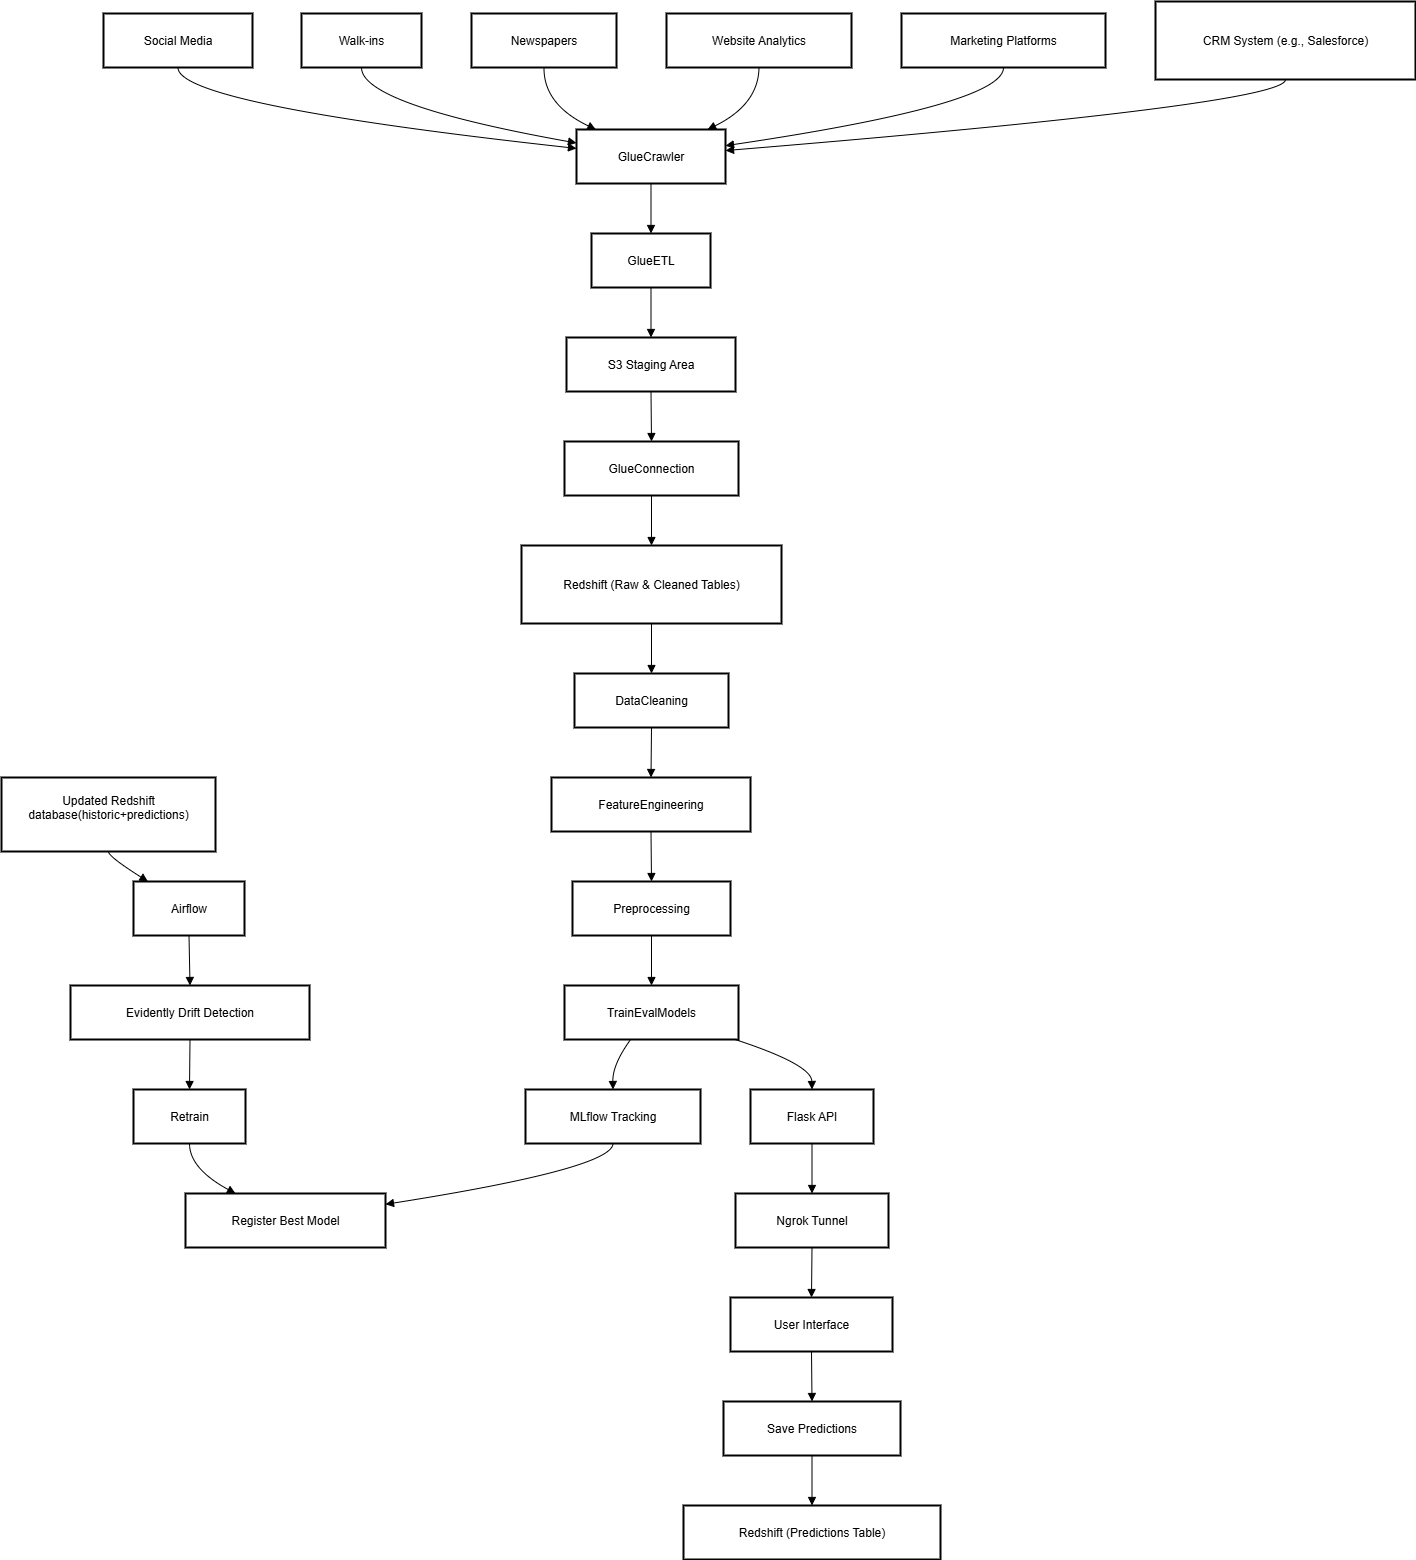

The diagram above was exported from draw.io. Its source (the exported page's mxGraphModel, read from the mxfile embedded in the PNG):
<mxGraphModel dx="1025" dy="417" grid="1" gridSize="10" guides="1" tooltips="1" connect="1" arrows="1" fold="1" page="1" pageScale="1" pageWidth="850" pageHeight="1100" math="0" shadow="0">
  <root>
    <mxCell id="0" />
    <mxCell id="1" parent="0" />
    <mxCell id="woK56YcqyNS1N8HLuiaG-268" value="CRM System (e.g., Salesforce)" style="whiteSpace=wrap;strokeWidth=2;" parent="1" vertex="1">
      <mxGeometry x="1174" y="1080" width="260" height="78" as="geometry" />
    </mxCell>
    <mxCell id="woK56YcqyNS1N8HLuiaG-269" value="Marketing Platforms" style="whiteSpace=wrap;strokeWidth=2;" parent="1" vertex="1">
      <mxGeometry x="920" y="1092" width="204" height="54" as="geometry" />
    </mxCell>
    <mxCell id="woK56YcqyNS1N8HLuiaG-270" value="Website Analytics" style="whiteSpace=wrap;strokeWidth=2;" parent="1" vertex="1">
      <mxGeometry x="685" y="1092" width="185" height="54" as="geometry" />
    </mxCell>
    <mxCell id="woK56YcqyNS1N8HLuiaG-271" value="Newspapers" style="whiteSpace=wrap;strokeWidth=2;" parent="1" vertex="1">
      <mxGeometry x="490" y="1092" width="145" height="54" as="geometry" />
    </mxCell>
    <mxCell id="woK56YcqyNS1N8HLuiaG-272" value="Walk-ins" style="whiteSpace=wrap;strokeWidth=2;" parent="1" vertex="1">
      <mxGeometry x="320" y="1092" width="120" height="54" as="geometry" />
    </mxCell>
    <mxCell id="woK56YcqyNS1N8HLuiaG-273" value="Social Media" style="whiteSpace=wrap;strokeWidth=2;" parent="1" vertex="1">
      <mxGeometry x="122" y="1092" width="149" height="54" as="geometry" />
    </mxCell>
    <mxCell id="woK56YcqyNS1N8HLuiaG-274" value="GlueCrawler" style="whiteSpace=wrap;strokeWidth=2;" parent="1" vertex="1">
      <mxGeometry x="595" y="1208" width="149" height="54" as="geometry" />
    </mxCell>
    <mxCell id="woK56YcqyNS1N8HLuiaG-275" value="GlueETL" style="whiteSpace=wrap;strokeWidth=2;" parent="1" vertex="1">
      <mxGeometry x="610" y="1312" width="119" height="54" as="geometry" />
    </mxCell>
    <mxCell id="woK56YcqyNS1N8HLuiaG-276" value="S3 Staging Area" style="whiteSpace=wrap;strokeWidth=2;" parent="1" vertex="1">
      <mxGeometry x="585" y="1416" width="169" height="54" as="geometry" />
    </mxCell>
    <mxCell id="woK56YcqyNS1N8HLuiaG-277" value="GlueConnection" style="whiteSpace=wrap;strokeWidth=2;" parent="1" vertex="1">
      <mxGeometry x="583" y="1520" width="174" height="54" as="geometry" />
    </mxCell>
    <mxCell id="woK56YcqyNS1N8HLuiaG-278" value="Redshift (Raw &amp; Cleaned Tables)" style="whiteSpace=wrap;strokeWidth=2;" parent="1" vertex="1">
      <mxGeometry x="540" y="1624" width="260" height="78" as="geometry" />
    </mxCell>
    <mxCell id="woK56YcqyNS1N8HLuiaG-279" value="DataCleaning" style="whiteSpace=wrap;strokeWidth=2;" parent="1" vertex="1">
      <mxGeometry x="593" y="1752" width="154" height="54" as="geometry" />
    </mxCell>
    <mxCell id="woK56YcqyNS1N8HLuiaG-280" value="FeatureEngineering" style="whiteSpace=wrap;strokeWidth=2;" parent="1" vertex="1">
      <mxGeometry x="570" y="1856" width="199" height="54" as="geometry" />
    </mxCell>
    <mxCell id="woK56YcqyNS1N8HLuiaG-281" value="Preprocessing" style="whiteSpace=wrap;strokeWidth=2;" parent="1" vertex="1">
      <mxGeometry x="591" y="1960" width="158" height="54" as="geometry" />
    </mxCell>
    <mxCell id="woK56YcqyNS1N8HLuiaG-282" value="TrainEvalModels" style="whiteSpace=wrap;strokeWidth=2;" parent="1" vertex="1">
      <mxGeometry x="583" y="2064" width="174" height="54" as="geometry" />
    </mxCell>
    <mxCell id="woK56YcqyNS1N8HLuiaG-283" value="MLflow Tracking" style="whiteSpace=wrap;strokeWidth=2;" parent="1" vertex="1">
      <mxGeometry x="544" y="2168" width="175" height="54" as="geometry" />
    </mxCell>
    <mxCell id="woK56YcqyNS1N8HLuiaG-284" value="Register Best Model" style="whiteSpace=wrap;strokeWidth=2;" parent="1" vertex="1">
      <mxGeometry x="204" y="2272" width="200" height="54" as="geometry" />
    </mxCell>
    <mxCell id="woK56YcqyNS1N8HLuiaG-285" value="Flask API" style="whiteSpace=wrap;strokeWidth=2;" parent="1" vertex="1">
      <mxGeometry x="769" y="2168" width="123" height="54" as="geometry" />
    </mxCell>
    <mxCell id="woK56YcqyNS1N8HLuiaG-286" value="Ngrok Tunnel" style="whiteSpace=wrap;strokeWidth=2;" parent="1" vertex="1">
      <mxGeometry x="754" y="2272" width="153" height="54" as="geometry" />
    </mxCell>
    <mxCell id="woK56YcqyNS1N8HLuiaG-287" value="User Interface" style="whiteSpace=wrap;strokeWidth=2;" parent="1" vertex="1">
      <mxGeometry x="749" y="2376" width="162" height="54" as="geometry" />
    </mxCell>
    <mxCell id="woK56YcqyNS1N8HLuiaG-288" value="Save Predictions" style="whiteSpace=wrap;strokeWidth=2;" parent="1" vertex="1">
      <mxGeometry x="742" y="2480" width="177" height="54" as="geometry" />
    </mxCell>
    <mxCell id="woK56YcqyNS1N8HLuiaG-289" value="Redshift (Predictions Table)" style="whiteSpace=wrap;strokeWidth=2;" parent="1" vertex="1">
      <mxGeometry x="702" y="2584" width="257" height="54" as="geometry" />
    </mxCell>
    <mxCell id="woK56YcqyNS1N8HLuiaG-291" value="Updated Redshift database(historic+predictions)&#10;" style="whiteSpace=wrap;strokeWidth=2;" parent="1" vertex="1">
      <mxGeometry x="20" y="1856" width="214" height="74" as="geometry" />
    </mxCell>
    <mxCell id="woK56YcqyNS1N8HLuiaG-292" value="Airflow" style="whiteSpace=wrap;strokeWidth=2;" parent="1" vertex="1">
      <mxGeometry x="152" y="1960" width="111" height="54" as="geometry" />
    </mxCell>
    <mxCell id="woK56YcqyNS1N8HLuiaG-293" value="Evidently Drift Detection" style="whiteSpace=wrap;strokeWidth=2;" parent="1" vertex="1">
      <mxGeometry x="89" y="2064" width="239" height="54" as="geometry" />
    </mxCell>
    <mxCell id="woK56YcqyNS1N8HLuiaG-294" value="Retrain" style="whiteSpace=wrap;strokeWidth=2;" parent="1" vertex="1">
      <mxGeometry x="152" y="2168" width="112" height="54" as="geometry" />
    </mxCell>
    <mxCell id="woK56YcqyNS1N8HLuiaG-295" value="" style="curved=1;startArrow=none;endArrow=block;exitX=0.5;exitY=1;entryX=1;entryY=0.39;rounded=0;" parent="1" source="woK56YcqyNS1N8HLuiaG-268" target="woK56YcqyNS1N8HLuiaG-274" edge="1">
      <mxGeometry relative="1" as="geometry">
        <Array as="points">
          <mxPoint x="1304" y="1183" />
        </Array>
      </mxGeometry>
    </mxCell>
    <mxCell id="woK56YcqyNS1N8HLuiaG-296" value="" style="curved=1;startArrow=none;endArrow=block;exitX=0.5;exitY=1;entryX=1;entryY=0.3;rounded=0;" parent="1" source="woK56YcqyNS1N8HLuiaG-269" target="woK56YcqyNS1N8HLuiaG-274" edge="1">
      <mxGeometry relative="1" as="geometry">
        <Array as="points">
          <mxPoint x="1022" y="1183" />
        </Array>
      </mxGeometry>
    </mxCell>
    <mxCell id="woK56YcqyNS1N8HLuiaG-297" value="" style="curved=1;startArrow=none;endArrow=block;exitX=0.5;exitY=1;entryX=0.88;entryY=0;rounded=0;" parent="1" source="woK56YcqyNS1N8HLuiaG-270" target="woK56YcqyNS1N8HLuiaG-274" edge="1">
      <mxGeometry relative="1" as="geometry">
        <Array as="points">
          <mxPoint x="777" y="1183" />
        </Array>
      </mxGeometry>
    </mxCell>
    <mxCell id="woK56YcqyNS1N8HLuiaG-298" value="" style="curved=1;startArrow=none;endArrow=block;exitX=0.5;exitY=1;entryX=0.13;entryY=0;rounded=0;" parent="1" source="woK56YcqyNS1N8HLuiaG-271" target="woK56YcqyNS1N8HLuiaG-274" edge="1">
      <mxGeometry relative="1" as="geometry">
        <Array as="points">
          <mxPoint x="562" y="1183" />
        </Array>
      </mxGeometry>
    </mxCell>
    <mxCell id="woK56YcqyNS1N8HLuiaG-299" value="" style="curved=1;startArrow=none;endArrow=block;exitX=0.5;exitY=1;entryX=0;entryY=0.25;rounded=0;" parent="1" source="woK56YcqyNS1N8HLuiaG-272" target="woK56YcqyNS1N8HLuiaG-274" edge="1">
      <mxGeometry relative="1" as="geometry">
        <Array as="points">
          <mxPoint x="380" y="1183" />
        </Array>
      </mxGeometry>
    </mxCell>
    <mxCell id="woK56YcqyNS1N8HLuiaG-300" value="" style="curved=1;startArrow=none;endArrow=block;exitX=0.5;exitY=1;entryX=0;entryY=0.35;rounded=0;" parent="1" source="woK56YcqyNS1N8HLuiaG-273" target="woK56YcqyNS1N8HLuiaG-274" edge="1">
      <mxGeometry relative="1" as="geometry">
        <Array as="points">
          <mxPoint x="196" y="1183" />
        </Array>
      </mxGeometry>
    </mxCell>
    <mxCell id="woK56YcqyNS1N8HLuiaG-301" value="" style="curved=1;startArrow=none;endArrow=block;exitX=0.5;exitY=1;entryX=0.5;entryY=0;rounded=0;" parent="1" source="woK56YcqyNS1N8HLuiaG-274" target="woK56YcqyNS1N8HLuiaG-275" edge="1">
      <mxGeometry relative="1" as="geometry">
        <Array as="points" />
      </mxGeometry>
    </mxCell>
    <mxCell id="woK56YcqyNS1N8HLuiaG-302" value="" style="curved=1;startArrow=none;endArrow=block;exitX=0.5;exitY=1;entryX=0.5;entryY=0;rounded=0;" parent="1" source="woK56YcqyNS1N8HLuiaG-275" target="woK56YcqyNS1N8HLuiaG-276" edge="1">
      <mxGeometry relative="1" as="geometry">
        <Array as="points" />
      </mxGeometry>
    </mxCell>
    <mxCell id="woK56YcqyNS1N8HLuiaG-303" value="" style="curved=1;startArrow=none;endArrow=block;exitX=0.5;exitY=1;entryX=0.5;entryY=0;rounded=0;" parent="1" source="woK56YcqyNS1N8HLuiaG-276" target="woK56YcqyNS1N8HLuiaG-277" edge="1">
      <mxGeometry relative="1" as="geometry">
        <Array as="points" />
      </mxGeometry>
    </mxCell>
    <mxCell id="woK56YcqyNS1N8HLuiaG-304" value="" style="curved=1;startArrow=none;endArrow=block;exitX=0.5;exitY=1;entryX=0.5;entryY=0;rounded=0;" parent="1" source="woK56YcqyNS1N8HLuiaG-277" target="woK56YcqyNS1N8HLuiaG-278" edge="1">
      <mxGeometry relative="1" as="geometry">
        <Array as="points" />
      </mxGeometry>
    </mxCell>
    <mxCell id="woK56YcqyNS1N8HLuiaG-305" value="" style="curved=1;startArrow=none;endArrow=block;exitX=0.5;exitY=1;entryX=0.5;entryY=0;rounded=0;" parent="1" source="woK56YcqyNS1N8HLuiaG-278" target="woK56YcqyNS1N8HLuiaG-279" edge="1">
      <mxGeometry relative="1" as="geometry">
        <Array as="points" />
      </mxGeometry>
    </mxCell>
    <mxCell id="woK56YcqyNS1N8HLuiaG-306" value="" style="curved=1;startArrow=none;endArrow=block;exitX=0.5;exitY=1;entryX=0.5;entryY=0;rounded=0;" parent="1" source="woK56YcqyNS1N8HLuiaG-279" target="woK56YcqyNS1N8HLuiaG-280" edge="1">
      <mxGeometry relative="1" as="geometry">
        <Array as="points" />
      </mxGeometry>
    </mxCell>
    <mxCell id="woK56YcqyNS1N8HLuiaG-307" value="" style="curved=1;startArrow=none;endArrow=block;exitX=0.5;exitY=1;entryX=0.5;entryY=0;rounded=0;" parent="1" source="woK56YcqyNS1N8HLuiaG-280" target="woK56YcqyNS1N8HLuiaG-281" edge="1">
      <mxGeometry relative="1" as="geometry">
        <Array as="points" />
      </mxGeometry>
    </mxCell>
    <mxCell id="woK56YcqyNS1N8HLuiaG-308" value="" style="curved=1;startArrow=none;endArrow=block;exitX=0.5;exitY=1;entryX=0.5;entryY=0;rounded=0;" parent="1" source="woK56YcqyNS1N8HLuiaG-281" target="woK56YcqyNS1N8HLuiaG-282" edge="1">
      <mxGeometry relative="1" as="geometry">
        <Array as="points" />
      </mxGeometry>
    </mxCell>
    <mxCell id="woK56YcqyNS1N8HLuiaG-309" value="" style="curved=1;startArrow=none;endArrow=block;exitX=0.38;exitY=1;entryX=0.5;entryY=0;rounded=0;" parent="1" source="woK56YcqyNS1N8HLuiaG-282" target="woK56YcqyNS1N8HLuiaG-283" edge="1">
      <mxGeometry relative="1" as="geometry">
        <Array as="points">
          <mxPoint x="631" y="2143" />
        </Array>
      </mxGeometry>
    </mxCell>
    <mxCell id="woK56YcqyNS1N8HLuiaG-310" value="" style="curved=1;startArrow=none;endArrow=block;exitX=0.5;exitY=1;entryX=1;entryY=0.2;rounded=0;" parent="1" source="woK56YcqyNS1N8HLuiaG-283" target="woK56YcqyNS1N8HLuiaG-284" edge="1">
      <mxGeometry relative="1" as="geometry">
        <Array as="points">
          <mxPoint x="631" y="2247" />
        </Array>
      </mxGeometry>
    </mxCell>
    <mxCell id="woK56YcqyNS1N8HLuiaG-311" value="" style="curved=1;startArrow=none;endArrow=block;exitX=0.98;exitY=1;entryX=0.5;entryY=0;rounded=0;" parent="1" source="woK56YcqyNS1N8HLuiaG-282" target="woK56YcqyNS1N8HLuiaG-285" edge="1">
      <mxGeometry relative="1" as="geometry">
        <Array as="points">
          <mxPoint x="830" y="2143" />
        </Array>
      </mxGeometry>
    </mxCell>
    <mxCell id="woK56YcqyNS1N8HLuiaG-312" value="" style="curved=1;startArrow=none;endArrow=block;exitX=0.5;exitY=1;entryX=0.5;entryY=0;rounded=0;" parent="1" source="woK56YcqyNS1N8HLuiaG-285" target="woK56YcqyNS1N8HLuiaG-286" edge="1">
      <mxGeometry relative="1" as="geometry">
        <Array as="points" />
      </mxGeometry>
    </mxCell>
    <mxCell id="woK56YcqyNS1N8HLuiaG-313" value="" style="curved=1;startArrow=none;endArrow=block;exitX=0.5;exitY=1;entryX=0.5;entryY=0;rounded=0;" parent="1" source="woK56YcqyNS1N8HLuiaG-286" target="woK56YcqyNS1N8HLuiaG-287" edge="1">
      <mxGeometry relative="1" as="geometry">
        <Array as="points" />
      </mxGeometry>
    </mxCell>
    <mxCell id="woK56YcqyNS1N8HLuiaG-314" value="" style="curved=1;startArrow=none;endArrow=block;exitX=0.5;exitY=1;entryX=0.5;entryY=0;rounded=0;" parent="1" source="woK56YcqyNS1N8HLuiaG-287" target="woK56YcqyNS1N8HLuiaG-288" edge="1">
      <mxGeometry relative="1" as="geometry">
        <Array as="points" />
      </mxGeometry>
    </mxCell>
    <mxCell id="woK56YcqyNS1N8HLuiaG-315" value="" style="curved=1;startArrow=none;endArrow=block;exitX=0.5;exitY=1;entryX=0.5;entryY=0;rounded=0;" parent="1" source="woK56YcqyNS1N8HLuiaG-288" target="woK56YcqyNS1N8HLuiaG-289" edge="1">
      <mxGeometry relative="1" as="geometry">
        <Array as="points" />
      </mxGeometry>
    </mxCell>
    <mxCell id="woK56YcqyNS1N8HLuiaG-317" value="" style="curved=1;startArrow=none;endArrow=block;exitX=0.5;exitY=1;entryX=0.13;entryY=0;rounded=0;" parent="1" source="woK56YcqyNS1N8HLuiaG-291" target="woK56YcqyNS1N8HLuiaG-292" edge="1">
      <mxGeometry relative="1" as="geometry">
        <Array as="points">
          <mxPoint x="127" y="1935" />
        </Array>
      </mxGeometry>
    </mxCell>
    <mxCell id="woK56YcqyNS1N8HLuiaG-318" value="" style="curved=1;startArrow=none;endArrow=block;exitX=0.5;exitY=1;entryX=0.5;entryY=0;rounded=0;" parent="1" source="woK56YcqyNS1N8HLuiaG-292" target="woK56YcqyNS1N8HLuiaG-293" edge="1">
      <mxGeometry relative="1" as="geometry">
        <Array as="points" />
      </mxGeometry>
    </mxCell>
    <mxCell id="woK56YcqyNS1N8HLuiaG-319" value="" style="curved=1;startArrow=none;endArrow=block;exitX=0.5;exitY=1;entryX=0.5;entryY=0;rounded=0;" parent="1" source="woK56YcqyNS1N8HLuiaG-293" target="woK56YcqyNS1N8HLuiaG-294" edge="1">
      <mxGeometry relative="1" as="geometry">
        <Array as="points" />
      </mxGeometry>
    </mxCell>
    <mxCell id="woK56YcqyNS1N8HLuiaG-320" value="" style="curved=1;startArrow=none;endArrow=block;exitX=0.5;exitY=1;entryX=0.25;entryY=0;rounded=0;" parent="1" source="woK56YcqyNS1N8HLuiaG-294" target="woK56YcqyNS1N8HLuiaG-284" edge="1">
      <mxGeometry relative="1" as="geometry">
        <Array as="points">
          <mxPoint x="208" y="2247" />
        </Array>
      </mxGeometry>
    </mxCell>
  </root>
</mxGraphModel>